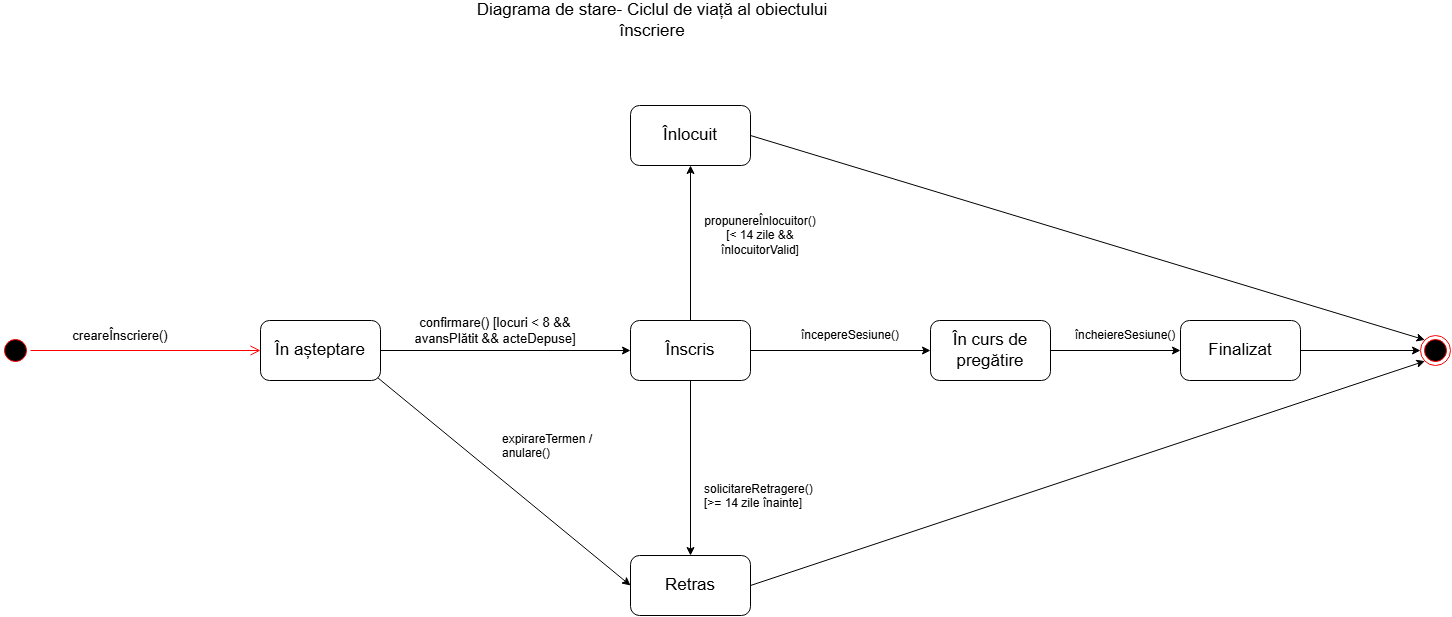

The diagram above was exported from draw.io. Its source (the exported page's mxGraphModel, read from the mxfile embedded in the PNG):
<mxGraphModel dx="1493" dy="1983" grid="1" gridSize="10" guides="1" tooltips="1" connect="1" arrows="1" fold="1" page="1" pageScale="1" pageWidth="827" pageHeight="1169" background="light-dark(#ffffff, #121212)" math="0" shadow="0">
  <root>
    <mxCell id="0" />
    <mxCell id="1" parent="0" />
    <mxCell id="lTdkPwu5B9D_6EH-eD9j-87" parent="1" style="text;html=1;whiteSpace=wrap;strokeColor=none;fillColor=none;align=center;verticalAlign=middle;rounded=0;" value="&lt;font style=&quot;font-size: 17px;&quot;&gt;Diagrama de stare- Ciclul de viață al obiectului înscriere&lt;/font&gt;" vertex="1">
      <mxGeometry height="30" width="360" x="502" y="-110" as="geometry" />
    </mxCell>
    <mxCell id="lTdkPwu5B9D_6EH-eD9j-88" parent="1" style="ellipse;html=1;shape=startState;fillColor=#000000;strokeColor=#ff0000;" value="" vertex="1">
      <mxGeometry height="30" width="30" x="30" y="220" as="geometry" />
    </mxCell>
    <mxCell id="lTdkPwu5B9D_6EH-eD9j-89" edge="1" parent="1" source="lTdkPwu5B9D_6EH-eD9j-88" style="edgeStyle=orthogonalEdgeStyle;html=1;verticalAlign=bottom;endArrow=open;endSize=8;strokeColor=#ff0000;rounded=0;defaultLabelBackgroundColor=page;labelPadding=0 4;entryX=0;entryY=0.5;entryDx=0;entryDy=0;" target="lTdkPwu5B9D_6EH-eD9j-91" value="">
      <mxGeometry relative="1" as="geometry">
        <mxPoint x="180" y="235" as="targetPoint" />
      </mxGeometry>
    </mxCell>
    <mxCell id="lTdkPwu5B9D_6EH-eD9j-94" edge="1" parent="1" source="lTdkPwu5B9D_6EH-eD9j-91" style="edgeStyle=orthogonalEdgeStyle;rounded=0;orthogonalLoop=1;jettySize=auto;html=1;defaultLabelBackgroundColor=page;labelPadding=0 4;" target="lTdkPwu5B9D_6EH-eD9j-93">
      <mxGeometry relative="1" as="geometry" />
    </mxCell>
    <mxCell id="lTdkPwu5B9D_6EH-eD9j-91" parent="1" style="rounded=1;whiteSpace=wrap;html=1;roundedPerimeter=1;" value="&lt;font style=&quot;font-size: 17px;&quot;&gt;În așteptare&lt;/font&gt;" vertex="1">
      <mxGeometry height="60" width="120" x="290" y="205" as="geometry" />
    </mxCell>
    <mxCell id="lTdkPwu5B9D_6EH-eD9j-92" parent="1" style="text;html=1;whiteSpace=wrap;strokeColor=none;fillColor=none;align=center;verticalAlign=middle;rounded=0;" value="&lt;font style=&quot;font-size: 13px;&quot;&gt;creareÎnscriere()&lt;/font&gt;" vertex="1">
      <mxGeometry height="30" width="60" x="120" y="205" as="geometry" />
    </mxCell>
    <mxCell id="lTdkPwu5B9D_6EH-eD9j-98" edge="1" parent="1" source="lTdkPwu5B9D_6EH-eD9j-93" style="edgeStyle=orthogonalEdgeStyle;rounded=0;orthogonalLoop=1;jettySize=auto;html=1;entryX=0;entryY=0.5;entryDx=0;entryDy=0;defaultLabelBackgroundColor=page;labelPadding=0 4;" target="lTdkPwu5B9D_6EH-eD9j-97">
      <mxGeometry relative="1" as="geometry" />
    </mxCell>
    <mxCell id="lTdkPwu5B9D_6EH-eD9j-108" edge="1" parent="1" source="lTdkPwu5B9D_6EH-eD9j-93" style="edgeStyle=orthogonalEdgeStyle;rounded=0;orthogonalLoop=1;jettySize=auto;html=1;defaultLabelBackgroundColor=page;labelPadding=0 4;" target="lTdkPwu5B9D_6EH-eD9j-104">
      <mxGeometry relative="1" as="geometry" />
    </mxCell>
    <mxCell id="lTdkPwu5B9D_6EH-eD9j-113" edge="1" parent="1" source="lTdkPwu5B9D_6EH-eD9j-93" style="edgeStyle=orthogonalEdgeStyle;rounded=0;orthogonalLoop=1;jettySize=auto;html=1;entryX=0.5;entryY=1;entryDx=0;entryDy=0;defaultLabelBackgroundColor=page;labelPadding=0 4;" target="lTdkPwu5B9D_6EH-eD9j-100">
      <mxGeometry relative="1" as="geometry" />
    </mxCell>
    <mxCell id="lTdkPwu5B9D_6EH-eD9j-93" parent="1" style="rounded=1;whiteSpace=wrap;html=1;roundedPerimeter=1;" value="&lt;font style=&quot;font-size: 17px;&quot;&gt;Înscris&lt;/font&gt;" vertex="1">
      <mxGeometry height="60" width="120" x="660" y="205" as="geometry" />
    </mxCell>
    <mxCell id="lTdkPwu5B9D_6EH-eD9j-95" parent="1" style="text;html=1;whiteSpace=wrap;strokeColor=none;fillColor=none;align=center;verticalAlign=middle;rounded=0;" value="&lt;font style=&quot;font-size: 13px;&quot;&gt;confirmare() [locuri &amp;lt; 8 &amp;amp;&amp;amp; avansPlătit &amp;amp;&amp;amp; acteDepuse]&lt;/font&gt;" vertex="1">
      <mxGeometry height="30" width="190" x="430" y="200" as="geometry" />
    </mxCell>
    <mxCell id="lTdkPwu5B9D_6EH-eD9j-115" edge="1" parent="1" source="lTdkPwu5B9D_6EH-eD9j-97" style="edgeStyle=orthogonalEdgeStyle;rounded=0;orthogonalLoop=1;jettySize=auto;html=1;entryX=0;entryY=0.5;entryDx=0;entryDy=0;defaultLabelBackgroundColor=page;labelPadding=0 4;" target="lTdkPwu5B9D_6EH-eD9j-111">
      <mxGeometry relative="1" as="geometry" />
    </mxCell>
    <mxCell id="lTdkPwu5B9D_6EH-eD9j-97" parent="1" style="rounded=1;whiteSpace=wrap;html=1;roundedPerimeter=1;" value="&lt;font style=&quot;font-size: 17px;&quot;&gt;În curs de pregătire&lt;/font&gt;" vertex="1">
      <mxGeometry height="60" width="120" x="960" y="205" as="geometry" />
    </mxCell>
    <mxCell id="lTdkPwu5B9D_6EH-eD9j-99" parent="1" style="text;html=1;whiteSpace=wrap;strokeColor=none;fillColor=none;align=center;verticalAlign=middle;rounded=0;" value="începereSesiune()" vertex="1">
      <mxGeometry height="30" width="60" x="850" y="205" as="geometry" />
    </mxCell>
    <mxCell id="lTdkPwu5B9D_6EH-eD9j-100" parent="1" style="rounded=1;whiteSpace=wrap;html=1;roundedPerimeter=1;" value="&lt;font style=&quot;font-size: 17px;&quot;&gt;Înlocuit&lt;/font&gt;" vertex="1">
      <mxGeometry height="60" width="120" x="660" y="-10" as="geometry" />
    </mxCell>
    <mxCell id="lTdkPwu5B9D_6EH-eD9j-103" parent="1" style="text;html=1;whiteSpace=wrap;strokeColor=none;fillColor=none;align=center;verticalAlign=middle;rounded=0;" value="propunereÎnlocuitor() [&amp;lt; 14 zile &amp;amp;&amp;amp; înlocuitorValid]" vertex="1">
      <mxGeometry height="30" width="100" x="740" y="105" as="geometry" />
    </mxCell>
    <mxCell id="lTdkPwu5B9D_6EH-eD9j-104" parent="1" style="rounded=1;whiteSpace=wrap;html=1;roundedPerimeter=1;" value="&lt;font style=&quot;font-size: 17px;&quot;&gt;Retras&lt;/font&gt;" vertex="1">
      <mxGeometry height="60" width="120" x="660" y="440" as="geometry" />
    </mxCell>
    <mxCell id="lTdkPwu5B9D_6EH-eD9j-107" parent="1" style="text;whiteSpace=wrap;" value="solicitareRetragere() [&gt;= 14 zile înainte]" vertex="1">
      <mxGeometry height="40" width="130" x="732" y="360" as="geometry" />
    </mxCell>
    <mxCell id="lTdkPwu5B9D_6EH-eD9j-109" edge="1" parent="1" source="lTdkPwu5B9D_6EH-eD9j-91" style="endArrow=classic;html=1;rounded=0;defaultLabelBackgroundColor=page;labelPadding=0 4;exitX=1;exitY=1;exitDx=0;exitDy=0;entryX=0;entryY=0.5;entryDx=0;entryDy=0;" target="lTdkPwu5B9D_6EH-eD9j-104" value="">
      <mxGeometry height="50" relative="1" width="50" as="geometry">
        <mxPoint x="790" y="310" as="sourcePoint" />
        <mxPoint x="840" y="260" as="targetPoint" />
      </mxGeometry>
    </mxCell>
    <mxCell id="lTdkPwu5B9D_6EH-eD9j-110" parent="1" style="text;whiteSpace=wrap;" value="expirareTermen / anulare()" vertex="1">
      <mxGeometry height="40" width="100" x="530" y="310" as="geometry" />
    </mxCell>
    <mxCell id="lTdkPwu5B9D_6EH-eD9j-117" edge="1" parent="1" source="lTdkPwu5B9D_6EH-eD9j-111" style="edgeStyle=orthogonalEdgeStyle;rounded=0;orthogonalLoop=1;jettySize=auto;html=1;entryX=0;entryY=0.5;entryDx=0;entryDy=0;defaultLabelBackgroundColor=page;labelPadding=0 4;" target="lTdkPwu5B9D_6EH-eD9j-116">
      <mxGeometry relative="1" as="geometry" />
    </mxCell>
    <mxCell id="lTdkPwu5B9D_6EH-eD9j-111" parent="1" style="rounded=1;whiteSpace=wrap;html=1;roundedPerimeter=1;" value="&lt;font style=&quot;font-size: 17px;&quot;&gt;Finalizat&lt;/font&gt;" vertex="1">
      <mxGeometry height="60" width="120" x="1210" y="205" as="geometry" />
    </mxCell>
    <mxCell id="lTdkPwu5B9D_6EH-eD9j-114" parent="1" style="text;html=1;whiteSpace=wrap;strokeColor=none;fillColor=none;align=center;verticalAlign=middle;rounded=0;" value="încheiereSesiune()" vertex="1">
      <mxGeometry height="30" width="60" x="1125" y="205" as="geometry" />
    </mxCell>
    <mxCell id="lTdkPwu5B9D_6EH-eD9j-116" parent="1" style="ellipse;html=1;shape=endState;fillColor=#000000;strokeColor=#ff0000;" value="" vertex="1">
      <mxGeometry height="30" width="30" x="1450" y="220" as="geometry" />
    </mxCell>
    <mxCell id="lTdkPwu5B9D_6EH-eD9j-119" edge="1" parent="1" source="lTdkPwu5B9D_6EH-eD9j-104" style="endArrow=classic;html=1;rounded=0;defaultLabelBackgroundColor=page;labelPadding=0 4;exitX=1;exitY=0.5;exitDx=0;exitDy=0;entryX=0;entryY=1;entryDx=0;entryDy=0;" target="lTdkPwu5B9D_6EH-eD9j-116" value="">
      <mxGeometry height="50" relative="1" width="50" as="geometry">
        <mxPoint x="1390" y="330" as="sourcePoint" />
        <mxPoint x="1440" y="280" as="targetPoint" />
      </mxGeometry>
    </mxCell>
    <mxCell id="lTdkPwu5B9D_6EH-eD9j-120" edge="1" parent="1" source="lTdkPwu5B9D_6EH-eD9j-100" style="endArrow=classic;html=1;rounded=0;defaultLabelBackgroundColor=page;labelPadding=0 4;exitX=1;exitY=0.5;exitDx=0;exitDy=0;entryX=0;entryY=0;entryDx=0;entryDy=0;" target="lTdkPwu5B9D_6EH-eD9j-116" value="">
      <mxGeometry height="50" relative="1" width="50" as="geometry">
        <mxPoint x="1390" y="330" as="sourcePoint" />
        <mxPoint x="1440" y="280" as="targetPoint" />
      </mxGeometry>
    </mxCell>
  </root>
</mxGraphModel>